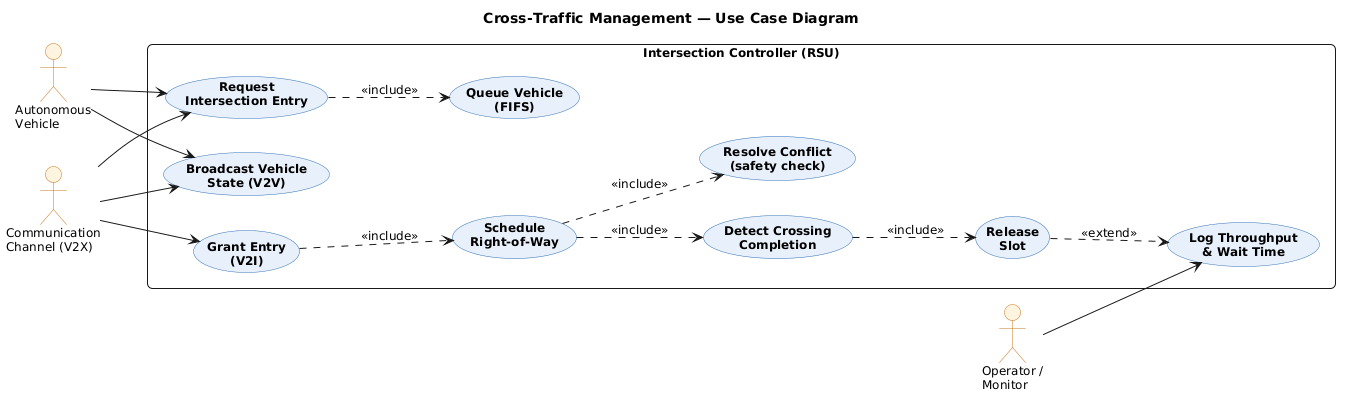

The diagram above was rendered by PlantUML. Its source (embedded in the PNG):
@startuml
skinparam backgroundColor #FFFFFF
skinparam shadowing false
skinparam roundCorner 10
skinparam defaultFontName "Helvetica"
skinparam defaultFontSize 12
skinparam packageStyle rectangle

skinparam usecase {
  BackgroundColor #E8F1FB
  BorderColor     #2E6FB7
  FontStyle       bold
}
skinparam actor {
  BackgroundColor #FFF4E0
  BorderColor     #C8761A
}

left to right direction
title Cross-Traffic Management — Use Case Diagram

actor "Autonomous\nVehicle"        as AV
actor "Communication\nChannel (V2X)" as COM
actor "Operator /\nMonitor"        as OP

rectangle "Intersection Controller (RSU)" {

  usecase "Request\nIntersection Entry"      as UC1
  usecase "Broadcast Vehicle\nState (V2V)"   as UC2
  usecase "Queue Vehicle\n(FIFS)"            as UC3
  usecase "Schedule\nRight-of-Way"           as UC4
  usecase "Grant Entry\n(V2I)"               as UC5
  usecase "Detect Crossing\nCompletion"      as UC6
  usecase "Release\nSlot"                    as UC7
  usecase "Log Throughput\n& Wait Time"      as UC8
  usecase "Resolve Conflict\n(safety check)" as UC9
}

AV  --> UC1
AV  --> UC2
COM --> UC1
COM --> UC2
COM --> UC5
OP  --> UC8

UC1 ..> UC3 : <<include>>
UC4 ..> UC9 : <<include>>
UC5 ..> UC4 : <<include>>
UC4 ..> UC6 : <<include>>
UC6 ..> UC7 : <<include>>
UC7 ..> UC8 : <<extend>>
@enduml